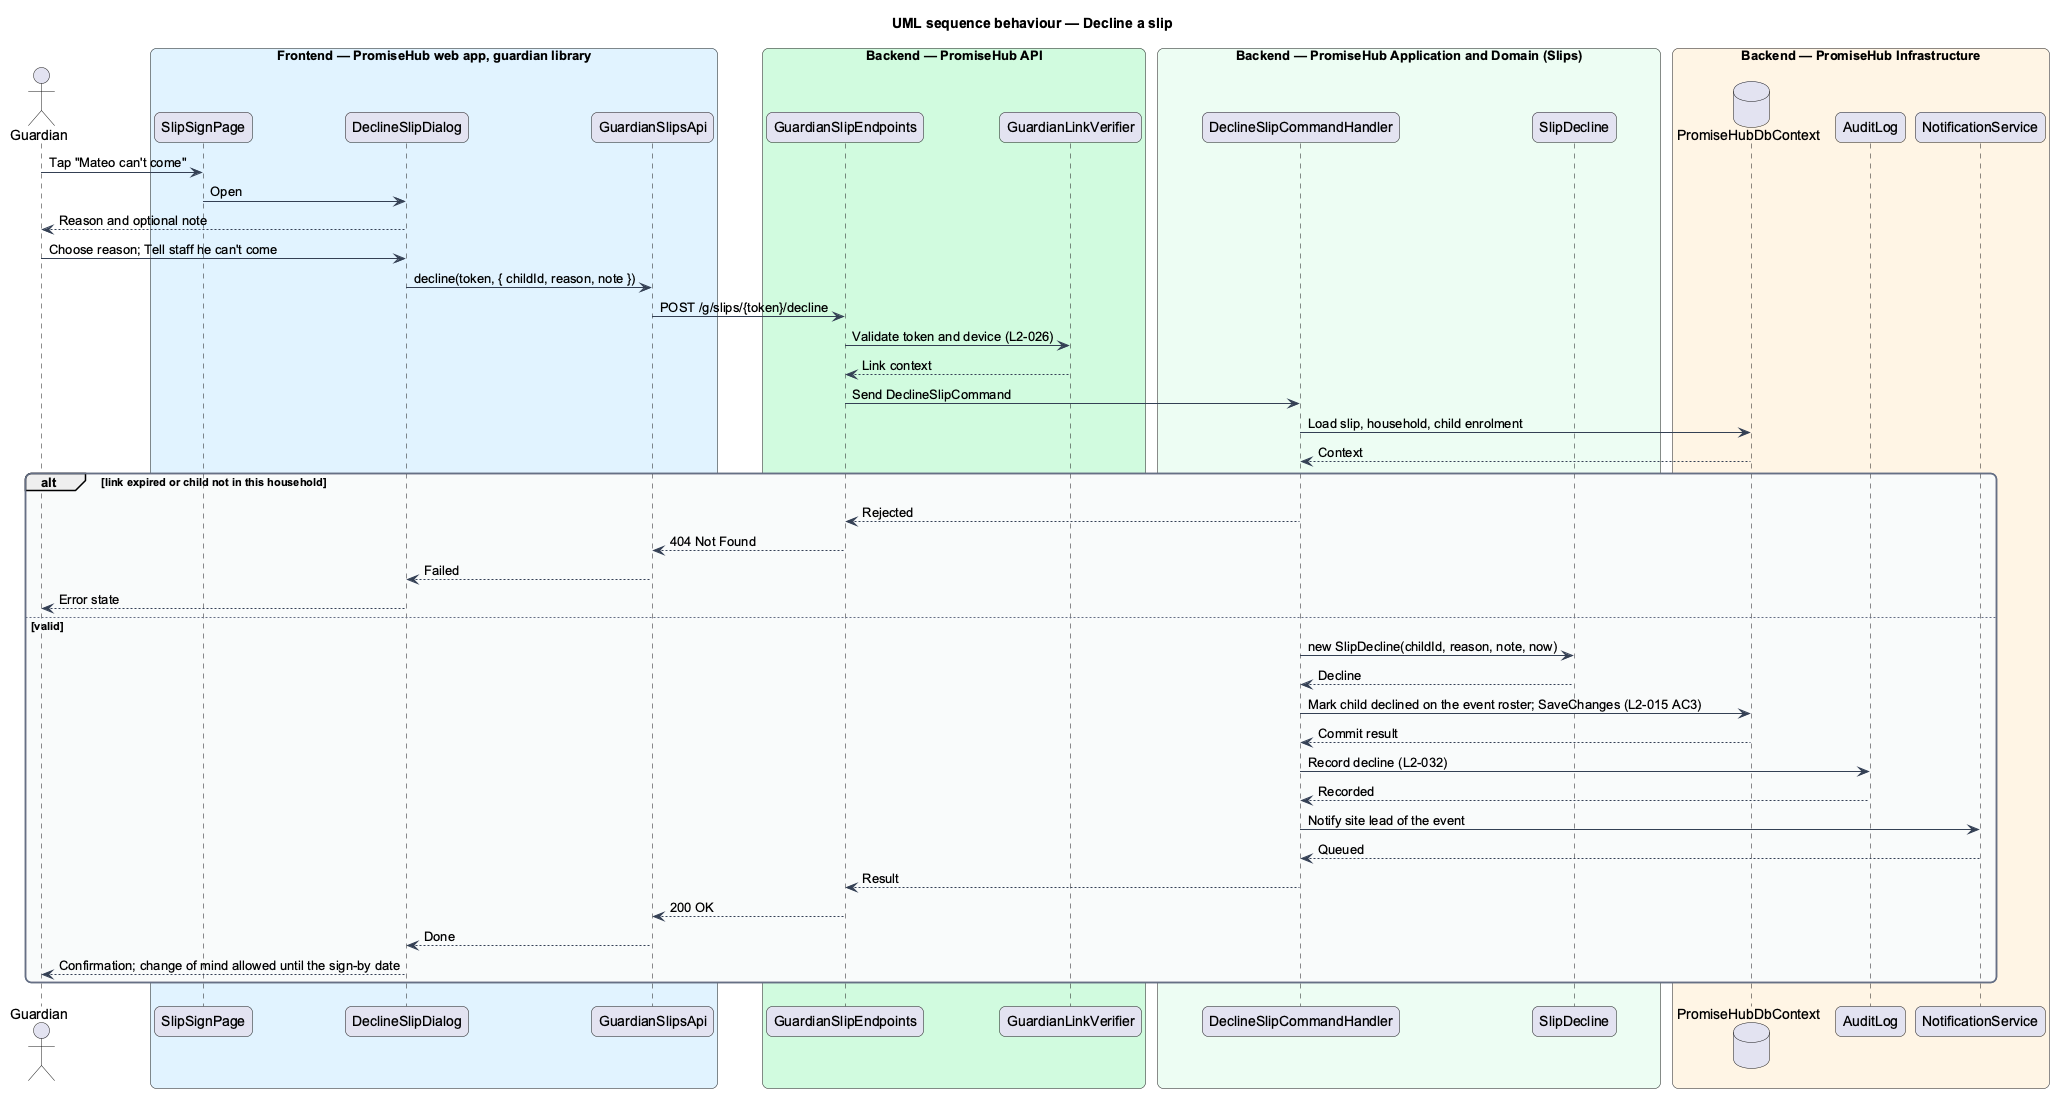

The diagram above was rendered by PlantUML. Its source (embedded in the PNG):
@startuml
title UML sequence behaviour — Decline a slip
skinparam backgroundColor #FFFFFF
skinparam shadowing false
skinparam roundcorner 12
skinparam defaultFontName Arial
skinparam ArrowColor #344054
skinparam rectangle {
  BorderColor #344054
  FontColor #101828
}
skinparam package {
  BorderColor #667085
  FontColor #101828
  BackgroundColor #F9FAFB
}
actor "Guardian" as actor
box "Frontend — PromiseHub web app, guardian library" #E0F2FE
  participant "SlipSignPage" as page
  participant "DeclineSlipDialog" as dialog
  participant "GuardianSlipsApi" as client
end box
box "Backend — PromiseHub API" #D1FADF
  participant "GuardianSlipEndpoints" as endpoints
  participant "GuardianLinkVerifier" as verifier
end box
box "Backend — PromiseHub Application and Domain (Slips)" #ECFDF3
  participant "DeclineSlipCommandHandler" as handler
  participant "SlipDecline" as decline
end box
box "Backend — PromiseHub Infrastructure" #FFF4E5
  database "PromiseHubDbContext" as db
  participant "AuditLog" as audit
  participant "NotificationService" as notify
end box
actor -> page : Tap "Mateo can't come"
page -> dialog : Open
dialog --> actor : Reason and optional note
actor -> dialog : Choose reason; Tell staff he can't come
dialog -> client : decline(token, { childId, reason, note })
client -> endpoints : POST /g/slips/{token}/decline
endpoints -> verifier : Validate token and device (L2-026)
verifier --> endpoints : Link context
endpoints -> handler : Send DeclineSlipCommand
handler -> db : Load slip, household, child enrolment
db --> handler : Context
alt link expired or child not in this household
  handler --> endpoints : Rejected
  endpoints --> client : 404 Not Found
  client --> dialog : Failed
  dialog --> actor : Error state
else valid
  handler -> decline : new SlipDecline(childId, reason, note, now)
  decline --> handler : Decline
  handler -> db : Mark child declined on the event roster; SaveChanges (L2-015 AC3)
  db --> handler : Commit result
  handler -> audit : Record decline (L2-032)
  audit --> handler : Recorded
  handler -> notify : Notify site lead of the event
  notify --> handler : Queued
  handler --> endpoints : Result
  endpoints --> client : 200 OK
  client --> dialog : Done
  dialog --> actor : Confirmation; change of mind allowed until the sign-by date
end
@enduml